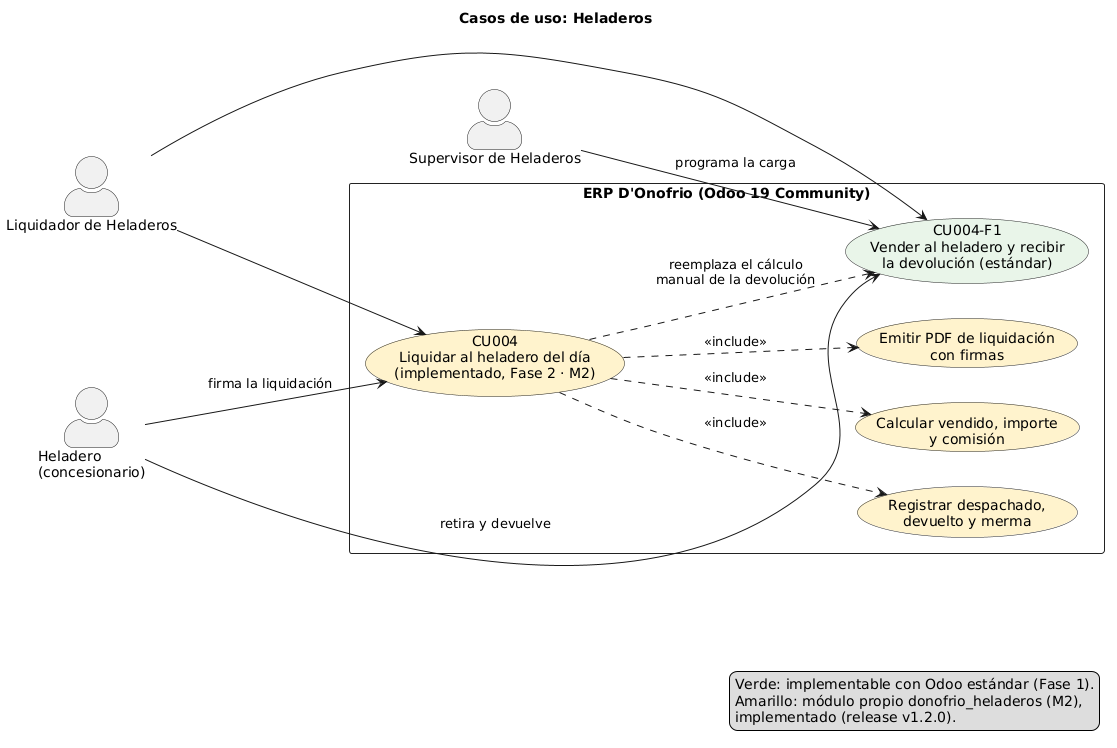

The diagram above was rendered by PlantUML. Its source (embedded in the PNG):
@startuml cu_heladeros
' Casos de uso de Heladeros (CU004). RF004 es Fase 2 (donofrio_heladeros, M2): implementado.
' Sin la Fase 2 se cubre con la variante estándar: pedido de venta al heladero + devolución.
left to right direction
skinparam shadowing false
skinparam defaultFontName DejaVu Sans
skinparam actorStyle awesome
skinparam usecase {
  BackgroundColor #F4F7FB
  BorderColor #222222
}
skinparam rectangle {
  BackgroundColor #FFFFFF
  BorderColor #222222
}
title Casos de uso: Heladeros

actor "Supervisor de Heladeros" as SUP
actor "Liquidador de Heladeros" as LIQ
actor "Heladero\n(concesionario)" as HEL

rectangle "ERP D'Onofrio (Odoo 19 Community)" {
  usecase "CU004-F1\nVender al heladero y recibir\nla devolución (estándar)" as F1 #E8F5E9
  usecase "CU004\nLiquidar al heladero del día\n(implementado, Fase 2 · M2)" as CU004 #FFF3CD
  usecase "Registrar despachado,\ndevuelto y merma" as REG #FFF3CD
  usecase "Calcular vendido, importe\ny comisión" as CAL #FFF3CD
  usecase "Emitir PDF de liquidación\ncon firmas" as PDF #FFF3CD
}

SUP --> F1 : programa la carga
LIQ --> F1
LIQ --> CU004
HEL --> F1 : retira y devuelve
HEL --> CU004 : firma la liquidación

CU004 ..> REG : <<include>>
CU004 ..> CAL : <<include>>
CU004 ..> PDF : <<include>>
CU004 ..> F1 : reemplaza el cálculo\nmanual de la devolución

legend right
  Verde: implementable con Odoo estándar (Fase 1).
  Amarillo: módulo propio donofrio_heladeros (M2),
  implementado (release v1.2.0).
endlegend
@enduml